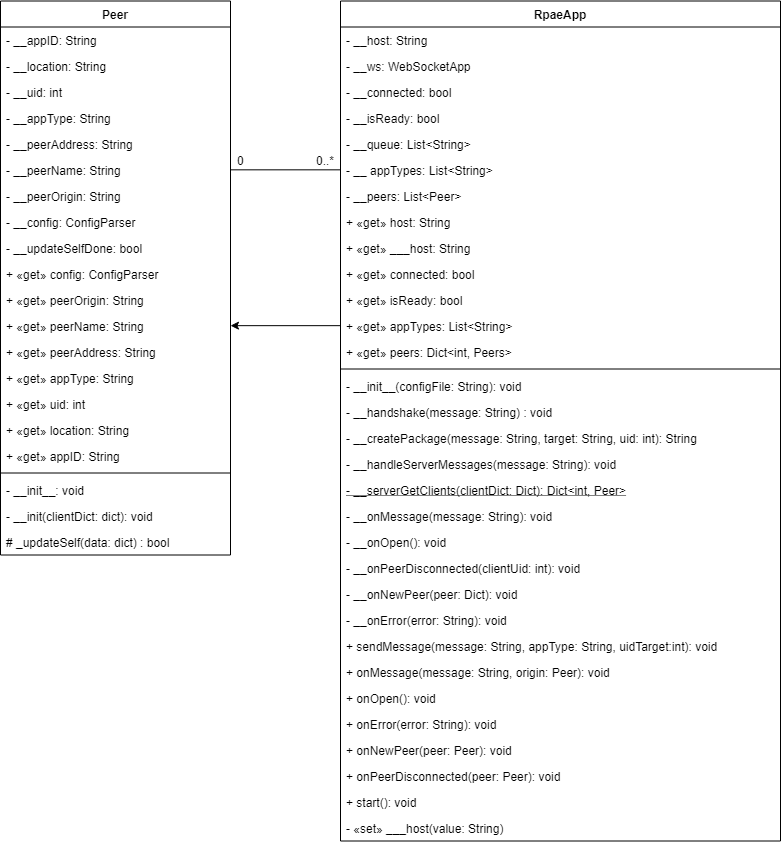

The diagram above was exported from draw.io. Its source (the exported page's mxGraphModel, read from the mxfile embedded in the PNG):
<mxGraphModel dx="1185" dy="1450" grid="1" gridSize="10" guides="1" tooltips="1" connect="1" arrows="1" fold="1" page="1" pageScale="1" pageWidth="1169" pageHeight="827" math="0" shadow="0">
  <root>
    <mxCell id="0" />
    <mxCell id="1" parent="0" />
    <mxCell id="9UqkDzf-hHXdRLoAEe6d-5" value="Peer" style="swimlane;fontStyle=1;align=center;verticalAlign=top;childLayout=stackLayout;horizontal=1;startSize=26;horizontalStack=0;resizeParent=1;resizeParentMax=0;resizeLast=0;collapsible=1;marginBottom=0;" vertex="1" parent="1">
      <mxGeometry y="-0.5" width="230" height="554" as="geometry">
        <mxRectangle x="190" y="63" width="60" height="26" as="alternateBounds" />
      </mxGeometry>
    </mxCell>
    <mxCell id="9UqkDzf-hHXdRLoAEe6d-6" value="- __appID: String" style="text;strokeColor=none;fillColor=none;align=left;verticalAlign=top;spacingLeft=4;spacingRight=4;overflow=hidden;rotatable=0;points=[[0,0.5],[1,0.5]];portConstraint=eastwest;" vertex="1" parent="9UqkDzf-hHXdRLoAEe6d-5">
      <mxGeometry y="26" width="230" height="26" as="geometry" />
    </mxCell>
    <mxCell id="9UqkDzf-hHXdRLoAEe6d-16" value="- __location: String" style="text;strokeColor=none;fillColor=none;align=left;verticalAlign=top;spacingLeft=4;spacingRight=4;overflow=hidden;rotatable=0;points=[[0,0.5],[1,0.5]];portConstraint=eastwest;" vertex="1" parent="9UqkDzf-hHXdRLoAEe6d-5">
      <mxGeometry y="52" width="230" height="26" as="geometry" />
    </mxCell>
    <mxCell id="9UqkDzf-hHXdRLoAEe6d-17" value="- __uid: int" style="text;strokeColor=none;fillColor=none;align=left;verticalAlign=top;spacingLeft=4;spacingRight=4;overflow=hidden;rotatable=0;points=[[0,0.5],[1,0.5]];portConstraint=eastwest;" vertex="1" parent="9UqkDzf-hHXdRLoAEe6d-5">
      <mxGeometry y="78" width="230" height="26" as="geometry" />
    </mxCell>
    <mxCell id="9UqkDzf-hHXdRLoAEe6d-18" value="- __appType: String" style="text;strokeColor=none;fillColor=none;align=left;verticalAlign=top;spacingLeft=4;spacingRight=4;overflow=hidden;rotatable=0;points=[[0,0.5],[1,0.5]];portConstraint=eastwest;" vertex="1" parent="9UqkDzf-hHXdRLoAEe6d-5">
      <mxGeometry y="104" width="230" height="26" as="geometry" />
    </mxCell>
    <mxCell id="9UqkDzf-hHXdRLoAEe6d-19" value="- __peerAddress: String" style="text;strokeColor=none;fillColor=none;align=left;verticalAlign=top;spacingLeft=4;spacingRight=4;overflow=hidden;rotatable=0;points=[[0,0.5],[1,0.5]];portConstraint=eastwest;" vertex="1" parent="9UqkDzf-hHXdRLoAEe6d-5">
      <mxGeometry y="130" width="230" height="26" as="geometry" />
    </mxCell>
    <mxCell id="9UqkDzf-hHXdRLoAEe6d-20" value="- __peerName: String" style="text;strokeColor=none;fillColor=none;align=left;verticalAlign=top;spacingLeft=4;spacingRight=4;overflow=hidden;rotatable=0;points=[[0,0.5],[1,0.5]];portConstraint=eastwest;" vertex="1" parent="9UqkDzf-hHXdRLoAEe6d-5">
      <mxGeometry y="156" width="230" height="26" as="geometry" />
    </mxCell>
    <mxCell id="9UqkDzf-hHXdRLoAEe6d-21" value="- __peerOrigin: String" style="text;strokeColor=none;fillColor=none;align=left;verticalAlign=top;spacingLeft=4;spacingRight=4;overflow=hidden;rotatable=0;points=[[0,0.5],[1,0.5]];portConstraint=eastwest;" vertex="1" parent="9UqkDzf-hHXdRLoAEe6d-5">
      <mxGeometry y="182" width="230" height="26" as="geometry" />
    </mxCell>
    <mxCell id="9UqkDzf-hHXdRLoAEe6d-22" value="- __config: ConfigParser" style="text;strokeColor=none;fillColor=none;align=left;verticalAlign=top;spacingLeft=4;spacingRight=4;overflow=hidden;rotatable=0;points=[[0,0.5],[1,0.5]];portConstraint=eastwest;" vertex="1" parent="9UqkDzf-hHXdRLoAEe6d-5">
      <mxGeometry y="208" width="230" height="26" as="geometry" />
    </mxCell>
    <mxCell id="9UqkDzf-hHXdRLoAEe6d-23" value="- __updateSelfDone: bool" style="text;strokeColor=none;fillColor=none;align=left;verticalAlign=top;spacingLeft=4;spacingRight=4;overflow=hidden;rotatable=0;points=[[0,0.5],[1,0.5]];portConstraint=eastwest;" vertex="1" parent="9UqkDzf-hHXdRLoAEe6d-5">
      <mxGeometry y="234" width="230" height="26" as="geometry" />
    </mxCell>
    <mxCell id="9UqkDzf-hHXdRLoAEe6d-33" value="+ «get» config: ConfigParser" style="text;strokeColor=none;fillColor=none;align=left;verticalAlign=top;spacingLeft=4;spacingRight=4;overflow=hidden;rotatable=0;points=[[0,0.5],[1,0.5]];portConstraint=eastwest;" vertex="1" parent="9UqkDzf-hHXdRLoAEe6d-5">
      <mxGeometry y="260" width="230" height="26" as="geometry" />
    </mxCell>
    <mxCell id="9UqkDzf-hHXdRLoAEe6d-32" value="+ «get» peerOrigin: String" style="text;strokeColor=none;fillColor=none;align=left;verticalAlign=top;spacingLeft=4;spacingRight=4;overflow=hidden;rotatable=0;points=[[0,0.5],[1,0.5]];portConstraint=eastwest;" vertex="1" parent="9UqkDzf-hHXdRLoAEe6d-5">
      <mxGeometry y="286" width="230" height="26" as="geometry" />
    </mxCell>
    <mxCell id="9UqkDzf-hHXdRLoAEe6d-31" value="+ «get» peerName: String" style="text;strokeColor=none;fillColor=none;align=left;verticalAlign=top;spacingLeft=4;spacingRight=4;overflow=hidden;rotatable=0;points=[[0,0.5],[1,0.5]];portConstraint=eastwest;" vertex="1" parent="9UqkDzf-hHXdRLoAEe6d-5">
      <mxGeometry y="312" width="230" height="26" as="geometry" />
    </mxCell>
    <mxCell id="9UqkDzf-hHXdRLoAEe6d-30" value="+ «get» peerAddress: String" style="text;strokeColor=none;fillColor=none;align=left;verticalAlign=top;spacingLeft=4;spacingRight=4;overflow=hidden;rotatable=0;points=[[0,0.5],[1,0.5]];portConstraint=eastwest;" vertex="1" parent="9UqkDzf-hHXdRLoAEe6d-5">
      <mxGeometry y="338" width="230" height="26" as="geometry" />
    </mxCell>
    <mxCell id="9UqkDzf-hHXdRLoAEe6d-29" value="+ «get» appType: String" style="text;strokeColor=none;fillColor=none;align=left;verticalAlign=top;spacingLeft=4;spacingRight=4;overflow=hidden;rotatable=0;points=[[0,0.5],[1,0.5]];portConstraint=eastwest;" vertex="1" parent="9UqkDzf-hHXdRLoAEe6d-5">
      <mxGeometry y="364" width="230" height="26" as="geometry" />
    </mxCell>
    <mxCell id="9UqkDzf-hHXdRLoAEe6d-28" value="+ «get» uid: int" style="text;strokeColor=none;fillColor=none;align=left;verticalAlign=top;spacingLeft=4;spacingRight=4;overflow=hidden;rotatable=0;points=[[0,0.5],[1,0.5]];portConstraint=eastwest;" vertex="1" parent="9UqkDzf-hHXdRLoAEe6d-5">
      <mxGeometry y="390" width="230" height="26" as="geometry" />
    </mxCell>
    <mxCell id="9UqkDzf-hHXdRLoAEe6d-27" value="+ «get» location: String" style="text;strokeColor=none;fillColor=none;align=left;verticalAlign=top;spacingLeft=4;spacingRight=4;overflow=hidden;rotatable=0;points=[[0,0.5],[1,0.5]];portConstraint=eastwest;" vertex="1" parent="9UqkDzf-hHXdRLoAEe6d-5">
      <mxGeometry y="416" width="230" height="26" as="geometry" />
    </mxCell>
    <mxCell id="9UqkDzf-hHXdRLoAEe6d-26" value="+ «get» appID: String" style="text;strokeColor=none;fillColor=none;align=left;verticalAlign=top;spacingLeft=4;spacingRight=4;overflow=hidden;rotatable=0;points=[[0,0.5],[1,0.5]];portConstraint=eastwest;" vertex="1" parent="9UqkDzf-hHXdRLoAEe6d-5">
      <mxGeometry y="442" width="230" height="26" as="geometry" />
    </mxCell>
    <mxCell id="9UqkDzf-hHXdRLoAEe6d-7" value="" style="line;strokeWidth=1;fillColor=none;align=left;verticalAlign=middle;spacingTop=-1;spacingLeft=3;spacingRight=3;rotatable=0;labelPosition=right;points=[];portConstraint=eastwest;" vertex="1" parent="9UqkDzf-hHXdRLoAEe6d-5">
      <mxGeometry y="468" width="230" height="8" as="geometry" />
    </mxCell>
    <mxCell id="9UqkDzf-hHXdRLoAEe6d-24" value="- __init__: void" style="text;strokeColor=none;fillColor=none;align=left;verticalAlign=top;spacingLeft=4;spacingRight=4;overflow=hidden;rotatable=0;points=[[0,0.5],[1,0.5]];portConstraint=eastwest;" vertex="1" parent="9UqkDzf-hHXdRLoAEe6d-5">
      <mxGeometry y="476" width="230" height="26" as="geometry" />
    </mxCell>
    <mxCell id="9UqkDzf-hHXdRLoAEe6d-25" value="- __init(clientDict: dict): void" style="text;strokeColor=none;fillColor=none;align=left;verticalAlign=top;spacingLeft=4;spacingRight=4;overflow=hidden;rotatable=0;points=[[0,0.5],[1,0.5]];portConstraint=eastwest;" vertex="1" parent="9UqkDzf-hHXdRLoAEe6d-5">
      <mxGeometry y="502" width="230" height="26" as="geometry" />
    </mxCell>
    <mxCell id="9UqkDzf-hHXdRLoAEe6d-8" value="# _updateSelf(data: dict) : bool" style="text;strokeColor=none;fillColor=none;align=left;verticalAlign=top;spacingLeft=4;spacingRight=4;overflow=hidden;rotatable=0;points=[[0,0.5],[1,0.5]];portConstraint=eastwest;" vertex="1" parent="9UqkDzf-hHXdRLoAEe6d-5">
      <mxGeometry y="528" width="230" height="26" as="geometry" />
    </mxCell>
    <mxCell id="9UqkDzf-hHXdRLoAEe6d-13" value="0..*" style="text;html=1;resizable=0;autosize=1;align=center;verticalAlign=middle;points=[];fillColor=none;strokeColor=none;rounded=0;" vertex="1" parent="1">
      <mxGeometry x="310" y="148.5" width="30" height="20" as="geometry" />
    </mxCell>
    <mxCell id="9UqkDzf-hHXdRLoAEe6d-35" value="RpaeApp" style="swimlane;fontStyle=1;align=center;verticalAlign=top;childLayout=stackLayout;horizontal=1;startSize=26;horizontalStack=0;resizeParent=1;resizeParentMax=0;resizeLast=0;collapsible=1;marginBottom=0;" vertex="1" parent="1">
      <mxGeometry x="340" y="-0.5" width="440" height="840" as="geometry">
        <mxRectangle x="190" y="63" width="60" height="26" as="alternateBounds" />
      </mxGeometry>
    </mxCell>
    <mxCell id="9UqkDzf-hHXdRLoAEe6d-36" value="- __host: String" style="text;strokeColor=none;fillColor=none;align=left;verticalAlign=top;spacingLeft=4;spacingRight=4;overflow=hidden;rotatable=0;points=[[0,0.5],[1,0.5]];portConstraint=eastwest;" vertex="1" parent="9UqkDzf-hHXdRLoAEe6d-35">
      <mxGeometry y="26" width="440" height="26" as="geometry" />
    </mxCell>
    <mxCell id="9UqkDzf-hHXdRLoAEe6d-37" value="- __ws: WebSocketApp" style="text;strokeColor=none;fillColor=none;align=left;verticalAlign=top;spacingLeft=4;spacingRight=4;overflow=hidden;rotatable=0;points=[[0,0.5],[1,0.5]];portConstraint=eastwest;" vertex="1" parent="9UqkDzf-hHXdRLoAEe6d-35">
      <mxGeometry y="52" width="440" height="26" as="geometry" />
    </mxCell>
    <mxCell id="9UqkDzf-hHXdRLoAEe6d-38" value="- __connected: bool" style="text;strokeColor=none;fillColor=none;align=left;verticalAlign=top;spacingLeft=4;spacingRight=4;overflow=hidden;rotatable=0;points=[[0,0.5],[1,0.5]];portConstraint=eastwest;" vertex="1" parent="9UqkDzf-hHXdRLoAEe6d-35">
      <mxGeometry y="78" width="440" height="26" as="geometry" />
    </mxCell>
    <mxCell id="9UqkDzf-hHXdRLoAEe6d-39" value="- __isReady: bool" style="text;strokeColor=none;fillColor=none;align=left;verticalAlign=top;spacingLeft=4;spacingRight=4;overflow=hidden;rotatable=0;points=[[0,0.5],[1,0.5]];portConstraint=eastwest;" vertex="1" parent="9UqkDzf-hHXdRLoAEe6d-35">
      <mxGeometry y="104" width="440" height="26" as="geometry" />
    </mxCell>
    <mxCell id="9UqkDzf-hHXdRLoAEe6d-40" value="- __queue: List&lt;String&gt;" style="text;strokeColor=none;fillColor=none;align=left;verticalAlign=top;spacingLeft=4;spacingRight=4;overflow=hidden;rotatable=0;points=[[0,0.5],[1,0.5]];portConstraint=eastwest;" vertex="1" parent="9UqkDzf-hHXdRLoAEe6d-35">
      <mxGeometry y="130" width="440" height="26" as="geometry" />
    </mxCell>
    <mxCell id="9UqkDzf-hHXdRLoAEe6d-41" value="- __ appTypes: List&lt;String&gt;" style="text;strokeColor=none;fillColor=none;align=left;verticalAlign=top;spacingLeft=4;spacingRight=4;overflow=hidden;rotatable=0;points=[[0,0.5],[1,0.5]];portConstraint=eastwest;" vertex="1" parent="9UqkDzf-hHXdRLoAEe6d-35">
      <mxGeometry y="156" width="440" height="26" as="geometry" />
    </mxCell>
    <mxCell id="9UqkDzf-hHXdRLoAEe6d-42" value="- __peers: List&lt;Peer&gt;" style="text;strokeColor=none;fillColor=none;align=left;verticalAlign=top;spacingLeft=4;spacingRight=4;overflow=hidden;rotatable=0;points=[[0,0.5],[1,0.5]];portConstraint=eastwest;" vertex="1" parent="9UqkDzf-hHXdRLoAEe6d-35">
      <mxGeometry y="182" width="440" height="26" as="geometry" />
    </mxCell>
    <mxCell id="9UqkDzf-hHXdRLoAEe6d-45" value="+ «get» host: String" style="text;strokeColor=none;fillColor=none;align=left;verticalAlign=top;spacingLeft=4;spacingRight=4;overflow=hidden;rotatable=0;points=[[0,0.5],[1,0.5]];portConstraint=eastwest;" vertex="1" parent="9UqkDzf-hHXdRLoAEe6d-35">
      <mxGeometry y="208" width="440" height="26" as="geometry" />
    </mxCell>
    <mxCell id="9UqkDzf-hHXdRLoAEe6d-46" value="+ «get» ___host: String" style="text;strokeColor=none;fillColor=none;align=left;verticalAlign=top;spacingLeft=4;spacingRight=4;overflow=hidden;rotatable=0;points=[[0,0.5],[1,0.5]];portConstraint=eastwest;" vertex="1" parent="9UqkDzf-hHXdRLoAEe6d-35">
      <mxGeometry y="234" width="440" height="26" as="geometry" />
    </mxCell>
    <mxCell id="9UqkDzf-hHXdRLoAEe6d-47" value="+ «get» connected: bool" style="text;strokeColor=none;fillColor=none;align=left;verticalAlign=top;spacingLeft=4;spacingRight=4;overflow=hidden;rotatable=0;points=[[0,0.5],[1,0.5]];portConstraint=eastwest;" vertex="1" parent="9UqkDzf-hHXdRLoAEe6d-35">
      <mxGeometry y="260" width="440" height="26" as="geometry" />
    </mxCell>
    <mxCell id="9UqkDzf-hHXdRLoAEe6d-48" value="+ «get» isReady: bool" style="text;strokeColor=none;fillColor=none;align=left;verticalAlign=top;spacingLeft=4;spacingRight=4;overflow=hidden;rotatable=0;points=[[0,0.5],[1,0.5]];portConstraint=eastwest;" vertex="1" parent="9UqkDzf-hHXdRLoAEe6d-35">
      <mxGeometry y="286" width="440" height="26" as="geometry" />
    </mxCell>
    <mxCell id="9UqkDzf-hHXdRLoAEe6d-49" value="+ «get» appTypes: List&lt;String&gt;" style="text;strokeColor=none;fillColor=none;align=left;verticalAlign=top;spacingLeft=4;spacingRight=4;overflow=hidden;rotatable=0;points=[[0,0.5],[1,0.5]];portConstraint=eastwest;" vertex="1" parent="9UqkDzf-hHXdRLoAEe6d-35">
      <mxGeometry y="312" width="440" height="26" as="geometry" />
    </mxCell>
    <mxCell id="9UqkDzf-hHXdRLoAEe6d-50" value="+ «get» peers: Dict&lt;int, Peers&gt;" style="text;strokeColor=none;fillColor=none;align=left;verticalAlign=top;spacingLeft=4;spacingRight=4;overflow=hidden;rotatable=0;points=[[0,0.5],[1,0.5]];portConstraint=eastwest;" vertex="1" parent="9UqkDzf-hHXdRLoAEe6d-35">
      <mxGeometry y="338" width="440" height="26" as="geometry" />
    </mxCell>
    <mxCell id="9UqkDzf-hHXdRLoAEe6d-53" value="" style="line;strokeWidth=1;fillColor=none;align=left;verticalAlign=middle;spacingTop=-1;spacingLeft=3;spacingRight=3;rotatable=0;labelPosition=right;points=[];portConstraint=eastwest;" vertex="1" parent="9UqkDzf-hHXdRLoAEe6d-35">
      <mxGeometry y="364" width="440" height="8" as="geometry" />
    </mxCell>
    <mxCell id="9UqkDzf-hHXdRLoAEe6d-54" value="- __init__(configFile: String): void" style="text;strokeColor=none;fillColor=none;align=left;verticalAlign=top;spacingLeft=4;spacingRight=4;overflow=hidden;rotatable=0;points=[[0,0.5],[1,0.5]];portConstraint=eastwest;" vertex="1" parent="9UqkDzf-hHXdRLoAEe6d-35">
      <mxGeometry y="372" width="440" height="26" as="geometry" />
    </mxCell>
    <mxCell id="9UqkDzf-hHXdRLoAEe6d-52" value="- __handshake(message: String) : void" style="text;strokeColor=none;fillColor=none;align=left;verticalAlign=top;spacingLeft=4;spacingRight=4;overflow=hidden;rotatable=0;points=[[0,0.5],[1,0.5]];portConstraint=eastwest;" vertex="1" parent="9UqkDzf-hHXdRLoAEe6d-35">
      <mxGeometry y="398" width="440" height="26" as="geometry" />
    </mxCell>
    <mxCell id="9UqkDzf-hHXdRLoAEe6d-56" value="- __createPackage(message: String, target: String, uid: int): String" style="text;strokeColor=none;fillColor=none;align=left;verticalAlign=top;spacingLeft=4;spacingRight=4;overflow=hidden;rotatable=0;points=[[0,0.5],[1,0.5]];portConstraint=eastwest;" vertex="1" parent="9UqkDzf-hHXdRLoAEe6d-35">
      <mxGeometry y="424" width="440" height="26" as="geometry" />
    </mxCell>
    <mxCell id="9UqkDzf-hHXdRLoAEe6d-60" value="- __handleServerMessages(message: String): void" style="text;strokeColor=none;fillColor=none;align=left;verticalAlign=top;spacingLeft=4;spacingRight=4;overflow=hidden;rotatable=0;points=[[0,0.5],[1,0.5]];portConstraint=eastwest;" vertex="1" parent="9UqkDzf-hHXdRLoAEe6d-35">
      <mxGeometry y="450" width="440" height="26" as="geometry" />
    </mxCell>
    <mxCell id="9UqkDzf-hHXdRLoAEe6d-64" value="- __serverGetClients(clientDict: Dict): Dict&lt;int, Peer&gt;" style="text;strokeColor=none;fillColor=none;align=left;verticalAlign=top;spacingLeft=4;spacingRight=4;overflow=hidden;rotatable=0;points=[[0,0.5],[1,0.5]];portConstraint=eastwest;fontStyle=4" vertex="1" parent="9UqkDzf-hHXdRLoAEe6d-35">
      <mxGeometry y="476" width="440" height="26" as="geometry" />
    </mxCell>
    <mxCell id="9UqkDzf-hHXdRLoAEe6d-65" value="- __onMessage(message: String): void" style="text;strokeColor=none;fillColor=none;align=left;verticalAlign=top;spacingLeft=4;spacingRight=4;overflow=hidden;rotatable=0;points=[[0,0.5],[1,0.5]];portConstraint=eastwest;" vertex="1" parent="9UqkDzf-hHXdRLoAEe6d-35">
      <mxGeometry y="502" width="440" height="26" as="geometry" />
    </mxCell>
    <mxCell id="9UqkDzf-hHXdRLoAEe6d-66" value="- __onOpen(): void" style="text;strokeColor=none;fillColor=none;align=left;verticalAlign=top;spacingLeft=4;spacingRight=4;overflow=hidden;rotatable=0;points=[[0,0.5],[1,0.5]];portConstraint=eastwest;" vertex="1" parent="9UqkDzf-hHXdRLoAEe6d-35">
      <mxGeometry y="528" width="440" height="26" as="geometry" />
    </mxCell>
    <mxCell id="9UqkDzf-hHXdRLoAEe6d-69" value="- __onPeerDisconnected(clientUid: int): void" style="text;strokeColor=none;fillColor=none;align=left;verticalAlign=top;spacingLeft=4;spacingRight=4;overflow=hidden;rotatable=0;points=[[0,0.5],[1,0.5]];portConstraint=eastwest;" vertex="1" parent="9UqkDzf-hHXdRLoAEe6d-35">
      <mxGeometry y="554" width="440" height="26" as="geometry" />
    </mxCell>
    <mxCell id="9UqkDzf-hHXdRLoAEe6d-68" value="- __onNewPeer(peer: Dict): void" style="text;strokeColor=none;fillColor=none;align=left;verticalAlign=top;spacingLeft=4;spacingRight=4;overflow=hidden;rotatable=0;points=[[0,0.5],[1,0.5]];portConstraint=eastwest;" vertex="1" parent="9UqkDzf-hHXdRLoAEe6d-35">
      <mxGeometry y="580" width="440" height="26" as="geometry" />
    </mxCell>
    <mxCell id="9UqkDzf-hHXdRLoAEe6d-67" value="- __onError(error: String): void" style="text;strokeColor=none;fillColor=none;align=left;verticalAlign=top;spacingLeft=4;spacingRight=4;overflow=hidden;rotatable=0;points=[[0,0.5],[1,0.5]];portConstraint=eastwest;" vertex="1" parent="9UqkDzf-hHXdRLoAEe6d-35">
      <mxGeometry y="606" width="440" height="26" as="geometry" />
    </mxCell>
    <mxCell id="9UqkDzf-hHXdRLoAEe6d-51" value="+ sendMessage(message: String, appType: String, uidTarget:int): void" style="text;strokeColor=none;fillColor=none;align=left;verticalAlign=top;spacingLeft=4;spacingRight=4;overflow=hidden;rotatable=0;points=[[0,0.5],[1,0.5]];portConstraint=eastwest;" vertex="1" parent="9UqkDzf-hHXdRLoAEe6d-35">
      <mxGeometry y="632" width="440" height="26" as="geometry" />
    </mxCell>
    <mxCell id="9UqkDzf-hHXdRLoAEe6d-57" value="+ onMessage(message: String, origin: Peer): void" style="text;strokeColor=none;fillColor=none;align=left;verticalAlign=top;spacingLeft=4;spacingRight=4;overflow=hidden;rotatable=0;points=[[0,0.5],[1,0.5]];portConstraint=eastwest;" vertex="1" parent="9UqkDzf-hHXdRLoAEe6d-35">
      <mxGeometry y="658" width="440" height="26" as="geometry" />
    </mxCell>
    <mxCell id="9UqkDzf-hHXdRLoAEe6d-58" value="+ onOpen(): void" style="text;strokeColor=none;fillColor=none;align=left;verticalAlign=top;spacingLeft=4;spacingRight=4;overflow=hidden;rotatable=0;points=[[0,0.5],[1,0.5]];portConstraint=eastwest;" vertex="1" parent="9UqkDzf-hHXdRLoAEe6d-35">
      <mxGeometry y="684" width="440" height="26" as="geometry" />
    </mxCell>
    <mxCell id="9UqkDzf-hHXdRLoAEe6d-59" value="+ onError(error: String): void" style="text;strokeColor=none;fillColor=none;align=left;verticalAlign=top;spacingLeft=4;spacingRight=4;overflow=hidden;rotatable=0;points=[[0,0.5],[1,0.5]];portConstraint=eastwest;" vertex="1" parent="9UqkDzf-hHXdRLoAEe6d-35">
      <mxGeometry y="710" width="440" height="26" as="geometry" />
    </mxCell>
    <mxCell id="9UqkDzf-hHXdRLoAEe6d-61" value="+ onNewPeer(peer: Peer): void" style="text;strokeColor=none;fillColor=none;align=left;verticalAlign=top;spacingLeft=4;spacingRight=4;overflow=hidden;rotatable=0;points=[[0,0.5],[1,0.5]];portConstraint=eastwest;" vertex="1" parent="9UqkDzf-hHXdRLoAEe6d-35">
      <mxGeometry y="736" width="440" height="26" as="geometry" />
    </mxCell>
    <mxCell id="9UqkDzf-hHXdRLoAEe6d-63" value="+ onPeerDisconnected(peer: Peer): void" style="text;strokeColor=none;fillColor=none;align=left;verticalAlign=top;spacingLeft=4;spacingRight=4;overflow=hidden;rotatable=0;points=[[0,0.5],[1,0.5]];portConstraint=eastwest;" vertex="1" parent="9UqkDzf-hHXdRLoAEe6d-35">
      <mxGeometry y="762" width="440" height="26" as="geometry" />
    </mxCell>
    <mxCell id="9UqkDzf-hHXdRLoAEe6d-62" value="+ start(): void" style="text;strokeColor=none;fillColor=none;align=left;verticalAlign=top;spacingLeft=4;spacingRight=4;overflow=hidden;rotatable=0;points=[[0,0.5],[1,0.5]];portConstraint=eastwest;" vertex="1" parent="9UqkDzf-hHXdRLoAEe6d-35">
      <mxGeometry y="788" width="440" height="26" as="geometry" />
    </mxCell>
    <mxCell id="9UqkDzf-hHXdRLoAEe6d-55" value="- «set» ___host(value: String)" style="text;strokeColor=none;fillColor=none;align=left;verticalAlign=top;spacingLeft=4;spacingRight=4;overflow=hidden;rotatable=0;points=[[0,0.5],[1,0.5]];portConstraint=eastwest;" vertex="1" parent="9UqkDzf-hHXdRLoAEe6d-35">
      <mxGeometry y="814" width="440" height="26" as="geometry" />
    </mxCell>
    <mxCell id="9UqkDzf-hHXdRLoAEe6d-70" style="edgeStyle=orthogonalEdgeStyle;rounded=0;orthogonalLoop=1;jettySize=auto;html=1;exitX=0;exitY=0.5;exitDx=0;exitDy=0;entryX=1;entryY=0.5;entryDx=0;entryDy=0;endArrow=none;endFill=0;" edge="1" parent="1" source="9UqkDzf-hHXdRLoAEe6d-41" target="9UqkDzf-hHXdRLoAEe6d-20">
      <mxGeometry relative="1" as="geometry" />
    </mxCell>
    <mxCell id="9UqkDzf-hHXdRLoAEe6d-71" style="edgeStyle=orthogonalEdgeStyle;rounded=0;orthogonalLoop=1;jettySize=auto;html=1;exitX=0;exitY=0.5;exitDx=0;exitDy=0;entryX=1;entryY=0.5;entryDx=0;entryDy=0;endArrow=classic;endFill=1;startArrow=none;startFill=0;" edge="1" parent="1" source="9UqkDzf-hHXdRLoAEe6d-49" target="9UqkDzf-hHXdRLoAEe6d-31">
      <mxGeometry relative="1" as="geometry" />
    </mxCell>
    <mxCell id="9UqkDzf-hHXdRLoAEe6d-72" value="0" style="text;html=1;resizable=0;autosize=1;align=center;verticalAlign=middle;points=[];fillColor=none;strokeColor=none;rounded=0;" vertex="1" parent="1">
      <mxGeometry x="230" y="148.5" width="20" height="20" as="geometry" />
    </mxCell>
  </root>
</mxGraphModel>